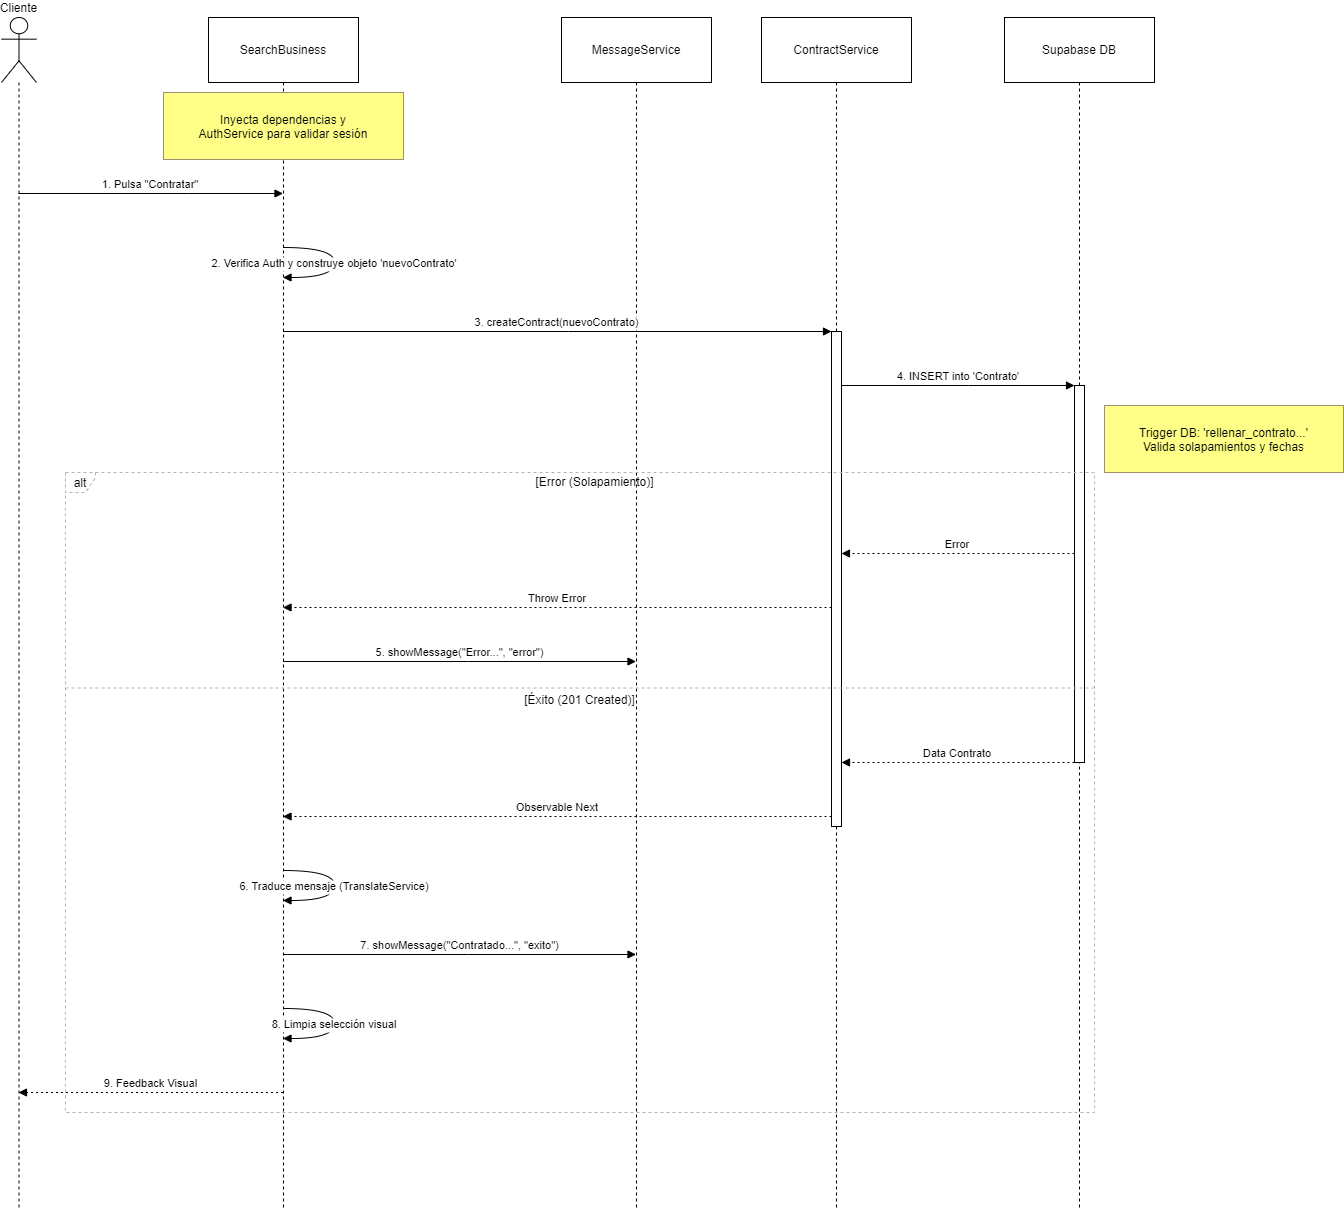

The diagram above was exported from draw.io. Its source (the exported page's mxGraphModel, read from the mxfile embedded in the PNG):
<mxGraphModel dx="1050" dy="621" grid="1" gridSize="10" guides="1" tooltips="1" connect="1" arrows="1" fold="1" page="1" pageScale="1" pageWidth="827" pageHeight="1169" math="0" shadow="0">
  <root>
    <mxCell id="0" />
    <mxCell id="1" parent="0" />
    <mxCell id="IFbLoMvwBbc8F3SlLDzl-1" value="Cliente" style="shape=umlLifeline;perimeter=lifelinePerimeter;whiteSpace=wrap;container=1;dropTarget=0;collapsible=0;recursiveResize=0;outlineConnect=0;portConstraint=eastwest;newEdgeStyle={&quot;edgeStyle&quot;:&quot;elbowEdgeStyle&quot;,&quot;elbow&quot;:&quot;vertical&quot;,&quot;curved&quot;:0,&quot;rounded&quot;:0};participant=umlActor;verticalAlign=bottom;labelPosition=center;verticalLabelPosition=top;align=center;size=65;" parent="1" vertex="1">
      <mxGeometry x="20" y="20" width="35" height="1190" as="geometry" />
    </mxCell>
    <mxCell id="IFbLoMvwBbc8F3SlLDzl-2" value="SearchBusiness" style="shape=umlLifeline;perimeter=lifelinePerimeter;whiteSpace=wrap;container=1;dropTarget=0;collapsible=0;recursiveResize=0;outlineConnect=0;portConstraint=eastwest;newEdgeStyle={&quot;edgeStyle&quot;:&quot;elbowEdgeStyle&quot;,&quot;elbow&quot;:&quot;vertical&quot;,&quot;curved&quot;:0,&quot;rounded&quot;:0};size=65;" parent="1" vertex="1">
      <mxGeometry x="227" y="20" width="150" height="1190" as="geometry" />
    </mxCell>
    <mxCell id="IFbLoMvwBbc8F3SlLDzl-3" value="MessageService" style="shape=umlLifeline;perimeter=lifelinePerimeter;whiteSpace=wrap;container=1;dropTarget=0;collapsible=0;recursiveResize=0;outlineConnect=0;portConstraint=eastwest;newEdgeStyle={&quot;edgeStyle&quot;:&quot;elbowEdgeStyle&quot;,&quot;elbow&quot;:&quot;vertical&quot;,&quot;curved&quot;:0,&quot;rounded&quot;:0};size=65;" parent="1" vertex="1">
      <mxGeometry x="580" y="20" width="150" height="1190" as="geometry" />
    </mxCell>
    <mxCell id="IFbLoMvwBbc8F3SlLDzl-4" value="ContractService" style="shape=umlLifeline;perimeter=lifelinePerimeter;whiteSpace=wrap;container=1;dropTarget=0;collapsible=0;recursiveResize=0;outlineConnect=0;portConstraint=eastwest;newEdgeStyle={&quot;edgeStyle&quot;:&quot;elbowEdgeStyle&quot;,&quot;elbow&quot;:&quot;vertical&quot;,&quot;curved&quot;:0,&quot;rounded&quot;:0};size=65;" parent="1" vertex="1">
      <mxGeometry x="780" y="20" width="150" height="1190" as="geometry" />
    </mxCell>
    <mxCell id="IFbLoMvwBbc8F3SlLDzl-5" value="" style="points=[];perimeter=orthogonalPerimeter;outlineConnect=0;targetShapes=umlLifeline;portConstraint=eastwest;newEdgeStyle={&quot;edgeStyle&quot;:&quot;elbowEdgeStyle&quot;,&quot;elbow&quot;:&quot;vertical&quot;,&quot;curved&quot;:0,&quot;rounded&quot;:0}" parent="IFbLoMvwBbc8F3SlLDzl-4" vertex="1">
      <mxGeometry x="70" y="314" width="10" height="495" as="geometry" />
    </mxCell>
    <mxCell id="IFbLoMvwBbc8F3SlLDzl-6" value="Supabase DB" style="shape=umlLifeline;perimeter=lifelinePerimeter;whiteSpace=wrap;container=1;dropTarget=0;collapsible=0;recursiveResize=0;outlineConnect=0;portConstraint=eastwest;newEdgeStyle={&quot;edgeStyle&quot;:&quot;elbowEdgeStyle&quot;,&quot;elbow&quot;:&quot;vertical&quot;,&quot;curved&quot;:0,&quot;rounded&quot;:0};size=65;" parent="1" vertex="1">
      <mxGeometry x="1023" y="20" width="150" height="1190" as="geometry" />
    </mxCell>
    <mxCell id="IFbLoMvwBbc8F3SlLDzl-7" value="" style="points=[];perimeter=orthogonalPerimeter;outlineConnect=0;targetShapes=umlLifeline;portConstraint=eastwest;newEdgeStyle={&quot;edgeStyle&quot;:&quot;elbowEdgeStyle&quot;,&quot;elbow&quot;:&quot;vertical&quot;,&quot;curved&quot;:0,&quot;rounded&quot;:0}" parent="IFbLoMvwBbc8F3SlLDzl-6" vertex="1">
      <mxGeometry x="70" y="368" width="10" height="377" as="geometry" />
    </mxCell>
    <mxCell id="IFbLoMvwBbc8F3SlLDzl-8" value="alt" style="shape=umlFrame;dashed=1;pointerEvents=0;dropTarget=0;strokeColor=#B3B3B3;height=20;width=30" parent="1" vertex="1">
      <mxGeometry x="84" y="475" width="1029" height="640" as="geometry" />
    </mxCell>
    <mxCell id="IFbLoMvwBbc8F3SlLDzl-9" value="[Error (Solapamiento)]" style="text;strokeColor=none;fillColor=none;align=center;verticalAlign=middle;whiteSpace=wrap;" parent="IFbLoMvwBbc8F3SlLDzl-8" vertex="1">
      <mxGeometry x="30" width="999" height="20" as="geometry" />
    </mxCell>
    <mxCell id="IFbLoMvwBbc8F3SlLDzl-10" value="[Éxito (201 Created)]" style="shape=line;dashed=1;whiteSpace=wrap;verticalAlign=top;labelPosition=center;verticalLabelPosition=middle;align=center;strokeColor=#B3B3B3;" parent="IFbLoMvwBbc8F3SlLDzl-8" vertex="1">
      <mxGeometry y="214" width="1029" height="3" as="geometry" />
    </mxCell>
    <mxCell id="IFbLoMvwBbc8F3SlLDzl-11" value="1. Pulsa &quot;Contratar&quot;" style="verticalAlign=bottom;edgeStyle=elbowEdgeStyle;elbow=vertical;curved=0;rounded=0;endArrow=block;" parent="1" source="IFbLoMvwBbc8F3SlLDzl-1" target="IFbLoMvwBbc8F3SlLDzl-2" edge="1">
      <mxGeometry relative="1" as="geometry">
        <Array as="points">
          <mxPoint x="207" y="196" />
        </Array>
      </mxGeometry>
    </mxCell>
    <mxCell id="IFbLoMvwBbc8F3SlLDzl-12" value="2. Verifica Auth y construye objeto 'nuevoContrato'" style="curved=1;endArrow=block;rounded=0;" parent="1" source="IFbLoMvwBbc8F3SlLDzl-2" target="IFbLoMvwBbc8F3SlLDzl-2" edge="1">
      <mxGeometry relative="1" as="geometry">
        <Array as="points">
          <mxPoint x="353" y="250" />
          <mxPoint x="353" y="280" />
        </Array>
      </mxGeometry>
    </mxCell>
    <mxCell id="IFbLoMvwBbc8F3SlLDzl-13" value="3. createContract(nuevoContrato)" style="verticalAlign=bottom;edgeStyle=elbowEdgeStyle;elbow=vertical;curved=0;rounded=0;endArrow=block;" parent="1" source="IFbLoMvwBbc8F3SlLDzl-2" target="IFbLoMvwBbc8F3SlLDzl-5" edge="1">
      <mxGeometry relative="1" as="geometry">
        <Array as="points">
          <mxPoint x="587" y="334" />
        </Array>
      </mxGeometry>
    </mxCell>
    <mxCell id="IFbLoMvwBbc8F3SlLDzl-14" value="4. INSERT into 'Contrato'" style="verticalAlign=bottom;edgeStyle=elbowEdgeStyle;elbow=vertical;curved=0;rounded=0;endArrow=block;" parent="1" source="IFbLoMvwBbc8F3SlLDzl-5" target="IFbLoMvwBbc8F3SlLDzl-7" edge="1">
      <mxGeometry relative="1" as="geometry">
        <Array as="points">
          <mxPoint x="987" y="388" />
        </Array>
      </mxGeometry>
    </mxCell>
    <mxCell id="IFbLoMvwBbc8F3SlLDzl-15" value="Error" style="verticalAlign=bottom;edgeStyle=elbowEdgeStyle;elbow=vertical;curved=0;rounded=0;dashed=1;dashPattern=2 3;endArrow=block;" parent="1" source="IFbLoMvwBbc8F3SlLDzl-7" target="IFbLoMvwBbc8F3SlLDzl-5" edge="1">
      <mxGeometry relative="1" as="geometry">
        <Array as="points">
          <mxPoint x="988" y="556" />
        </Array>
      </mxGeometry>
    </mxCell>
    <mxCell id="IFbLoMvwBbc8F3SlLDzl-16" value="Throw Error" style="verticalAlign=bottom;edgeStyle=elbowEdgeStyle;elbow=vertical;curved=0;rounded=0;dashed=1;dashPattern=2 3;endArrow=block;" parent="1" source="IFbLoMvwBbc8F3SlLDzl-5" target="IFbLoMvwBbc8F3SlLDzl-2" edge="1">
      <mxGeometry relative="1" as="geometry">
        <Array as="points">
          <mxPoint x="588" y="610" />
        </Array>
      </mxGeometry>
    </mxCell>
    <mxCell id="IFbLoMvwBbc8F3SlLDzl-17" value="5. showMessage(&quot;Error...&quot;, &quot;error&quot;)" style="verticalAlign=bottom;edgeStyle=elbowEdgeStyle;elbow=vertical;curved=0;rounded=0;endArrow=block;" parent="1" source="IFbLoMvwBbc8F3SlLDzl-2" target="IFbLoMvwBbc8F3SlLDzl-3" edge="1">
      <mxGeometry relative="1" as="geometry">
        <Array as="points">
          <mxPoint x="487" y="664" />
        </Array>
      </mxGeometry>
    </mxCell>
    <mxCell id="IFbLoMvwBbc8F3SlLDzl-18" value="Data Contrato" style="verticalAlign=bottom;edgeStyle=elbowEdgeStyle;elbow=vertical;curved=0;rounded=0;dashed=1;dashPattern=2 3;endArrow=block;" parent="1" source="IFbLoMvwBbc8F3SlLDzl-7" target="IFbLoMvwBbc8F3SlLDzl-5" edge="1">
      <mxGeometry relative="1" as="geometry">
        <Array as="points">
          <mxPoint x="988" y="765" />
        </Array>
      </mxGeometry>
    </mxCell>
    <mxCell id="IFbLoMvwBbc8F3SlLDzl-19" value="Observable Next" style="verticalAlign=bottom;edgeStyle=elbowEdgeStyle;elbow=vertical;curved=0;rounded=0;dashed=1;dashPattern=2 3;endArrow=block;" parent="1" source="IFbLoMvwBbc8F3SlLDzl-5" target="IFbLoMvwBbc8F3SlLDzl-2" edge="1">
      <mxGeometry relative="1" as="geometry">
        <Array as="points">
          <mxPoint x="588" y="819" />
        </Array>
      </mxGeometry>
    </mxCell>
    <mxCell id="IFbLoMvwBbc8F3SlLDzl-20" value="6. Traduce mensaje (TranslateService)" style="curved=1;endArrow=block;rounded=0;" parent="1" source="IFbLoMvwBbc8F3SlLDzl-2" target="IFbLoMvwBbc8F3SlLDzl-2" edge="1">
      <mxGeometry relative="1" as="geometry">
        <Array as="points">
          <mxPoint x="353" y="873" />
          <mxPoint x="353" y="903" />
        </Array>
      </mxGeometry>
    </mxCell>
    <mxCell id="IFbLoMvwBbc8F3SlLDzl-21" value="7. showMessage(&quot;Contratado...&quot;, &quot;exito&quot;)" style="verticalAlign=bottom;edgeStyle=elbowEdgeStyle;elbow=vertical;curved=0;rounded=0;endArrow=block;" parent="1" source="IFbLoMvwBbc8F3SlLDzl-2" target="IFbLoMvwBbc8F3SlLDzl-3" edge="1">
      <mxGeometry relative="1" as="geometry">
        <Array as="points">
          <mxPoint x="487" y="957" />
        </Array>
      </mxGeometry>
    </mxCell>
    <mxCell id="IFbLoMvwBbc8F3SlLDzl-22" value="8. Limpia selección visual" style="curved=1;endArrow=block;rounded=0;" parent="1" source="IFbLoMvwBbc8F3SlLDzl-2" target="IFbLoMvwBbc8F3SlLDzl-2" edge="1">
      <mxGeometry relative="1" as="geometry">
        <Array as="points">
          <mxPoint x="353" y="1011" />
          <mxPoint x="353" y="1041" />
        </Array>
      </mxGeometry>
    </mxCell>
    <mxCell id="IFbLoMvwBbc8F3SlLDzl-23" value="9. Feedback Visual" style="verticalAlign=bottom;edgeStyle=elbowEdgeStyle;elbow=vertical;curved=0;rounded=0;dashed=1;dashPattern=2 3;endArrow=block;" parent="1" source="IFbLoMvwBbc8F3SlLDzl-2" target="IFbLoMvwBbc8F3SlLDzl-1" edge="1">
      <mxGeometry relative="1" as="geometry">
        <Array as="points">
          <mxPoint x="210" y="1095" />
        </Array>
      </mxGeometry>
    </mxCell>
    <mxCell id="IFbLoMvwBbc8F3SlLDzl-24" value="Inyecta dependencias y&#10;AuthService para validar sesión" style="fillColor=#ffff88;strokeColor=#9E916F;" parent="1" vertex="1">
      <mxGeometry x="182" y="95" width="240" height="67" as="geometry" />
    </mxCell>
    <mxCell id="IFbLoMvwBbc8F3SlLDzl-25" value="Trigger DB: 'rellenar_contrato...'&#10;Valida solapamientos y fechas" style="fillColor=#ffff88;strokeColor=#9E916F;" parent="1" vertex="1">
      <mxGeometry x="1123" y="408" width="239" height="67" as="geometry" />
    </mxCell>
  </root>
</mxGraphModel>